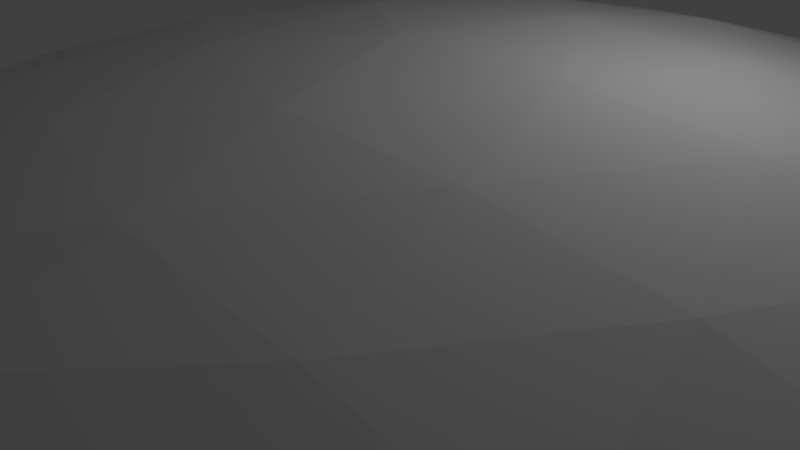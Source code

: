 # Source: asteroid.blend  (saved by Blender 2.76.0; exported with 4.5.12 LTS)
import bpy
from mathutils import Matrix  # noqa: F401  (used for matrix-valued properties, if any)

bpy.ops.wm.read_factory_settings(use_empty=True)
scene = bpy.context.scene
scene.name = 'Scene'

# ---- collections
col_collection_1 = bpy.data.collections.new('Collection 1'); scene.collection.children.link(col_collection_1)

# ---- materials (node trees are filled in below, after node groups)
mat_none = bpy.data.materials.new('None')
mat_none.alpha_threshold = 0.0
mat_none.use_transparent_shadow = False
mat_none.roughness = 0.5

# ---- material node trees

# ---- world
world_world = bpy.data.worlds.new('World'); scene.world = world_world
world_world.color = (0.05088, 0.05088, 0.05088)
world_world.use_sun_shadow = False
world_world.sun_shadow_jitter_overblur = 0.0
world_world.cycles.sampling_method = 'MANUAL'
world_world.cycles.sample_map_resolution = 256

# ---- cameras
cam_camera = bpy.data.cameras.new('Camera')
cam_camera.clip_end = 100.0
cam_camera.lens = 35.0
cam_camera.sensor_width = 32.0
cam_camera.sensor_height = 18.0
cam_camera.ortho_scale = 7.314
cam_camera.dof.focus_distance = 0.0
cam_camera.dof.aperture_fstop = 128.0

# ---- lights
light_lamp = bpy.data.lights.new('Lamp', 'POINT')
light_lamp.transmission_factor = 0.0
light_lamp.cutoff_distance = 30.0
light_lamp.energy = 100.0
light_lamp.shadow_buffer_clip_start = 1.001
light_lamp.shadow_soft_size = 0.1
light_lamp.shadow_maximum_resolution = 0.006
light_lamp.use_absolute_resolution = True
light_lamp.cycles.use_multiple_importance_sampling = False

# ---- meshes
me_astre1 = bpy.data.meshes.new('astre1')
me_astre1.from_pydata([(0.04245, -0.009893, 0.2025), (0.4954, 0.01846, 0.1178), (0.211, 0.4289, 0.116), (-0.3235, 0.2155, 0.0985), (-0.363, -0.3281, 0.08889), (0.1271, -0.4508, 0.09171), (0.382, 0.2422, -0.03986), (-0.1102, 0.3671, -0.04964), (-0.4797, -0.08809, -0.07079), (-0.1764, -0.5125, -0.0715), (0.3514, -0.3015, -0.05487), (-0.03158, -0.08393, -0.1575), (0.1835, -0.003617, 0.1989), (0.3131, 0.005899, 0.1825), (0.4204, 0.01504, 0.155), (0.09198, 0.1259, 0.2017), (0.141, 0.2513, 0.1856), (0.1833, 0.3557, 0.156), (-0.06866, 0.06905, 0.1964), (-0.1705, 0.1365, 0.176), (-0.2566, 0.185, 0.1422), (-0.07483, -0.09704, 0.19), (-0.186, -0.183, 0.1661), (-0.285, -0.2637, 0.1318), (0.08115, -0.1428, 0.1906), (0.1091, -0.2658, 0.1667), (0.1221, -0.3703, 0.1332), (0.4679, 0.1503, 0.1304), (0.4076, 0.2672, 0.1343), (0.3205, 0.3619, 0.1291), (0.0743, 0.4287, 0.1242), (-0.06791, 0.3929, 0.1253), (-0.2043, 0.3202, 0.1165), (-0.3801, 0.07743, 0.1043), (-0.4044, -0.06671, 0.1054), (-0.3972, -0.2051, 0.1), (-0.265, -0.3973, 0.1004), (-0.1461, -0.4437, 0.1036), (-0.01236, -0.4633, 0.09925), (0.2586, -0.364, 0.1087), (0.3711, -0.2498, 0.1196), (0.4517, -0.1185, 0.1228), (0.5255, 0.09786, 0.08295), (0.5133, 0.1649, 0.04291), (0.4629, 0.2144, 0.000844), (0.1416, 0.474, 0.07629), (0.06099, 0.4755, 0.03348), (-0.02485, 0.4367, -0.009294), (-0.4115, 0.1513, 0.05427), (-0.4702, 0.07751, 0.009186), (-0.4951, -0.004257, -0.03323), (-0.3591, -0.4169, 0.05002), (-0.324, -0.4784, 0.00884), (-0.2615, -0.5118, -0.03252), (0.2122, -0.4592, 0.05672), (0.2838, -0.4367, 0.01889), (0.3314, -0.3827, -0.01928), (0.5146, -0.06823, 0.07863), (0.4936, -0.1546, 0.03461), (0.4369, -0.2343, -0.01103), (0.2931, 0.4328, 0.07964), (0.3514, 0.3998, 0.03994), (0.3816, 0.3347, -0.0006752), (-0.3017, 0.3005, 0.06282), (-0.2564, 0.3581, 0.02494), (-0.1905, 0.3802, -0.0133), (-0.4415, -0.2974, 0.04862), (-0.4898, -0.242, 0.006137), (-0.5045, -0.1703, -0.03478), (0.04547, -0.5207, 0.05038), (-0.03356, -0.5585, 0.007709), (-0.1094, -0.558, -0.03352), (0.2833, 0.3109, -0.05286), (0.1625, 0.3544, -0.05934), (0.02791, 0.3735, -0.05798), (-0.2404, 0.2868, -0.06517), (-0.3529, 0.1777, -0.07578), (-0.4361, 0.04875, -0.07798), (-0.4476, -0.22, -0.082), (-0.3801, -0.3393, -0.08566), (-0.2878, -0.4392, -0.08169), (-0.0388, -0.5185, -0.08283), (0.1029, -0.4821, -0.08333), (0.2368, -0.4065, -0.073), (0.4007, -0.1656, -0.05953), (0.4189, -0.02245, -0.0584), (0.413, 0.117, -0.05153), (0.08563, 0.004336, -0.1448), (0.2002, 0.09505, -0.12), (0.3018, 0.1771, -0.0841), (-0.06823, 0.05141, -0.1466), (-0.09108, 0.177, -0.1241), (-0.1047, 0.2841, -0.09119), (-0.1725, -0.0802, -0.1534), (-0.3018, -0.07975, -0.1362), (-0.4079, -0.08428, -0.1082), (-0.07171, -0.2173, -0.1575), (-0.1112, -0.34, -0.142), (-0.1487, -0.4419, -0.1121), (0.08474, -0.1618, -0.1517), (0.1923, -0.2245, -0.1316), (0.2826, -0.2716, -0.09801), (0.2352, 0.1351, 0.1927), (0.3665, 0.1463, 0.1687), (0.2851, 0.2627, 0.169), (-0.01746, 0.2065, 0.1894), (0.03314, 0.3321, 0.1649), (-0.1183, 0.276, 0.1608), (-0.1896, -0.02312, 0.1789), (-0.2952, 0.03501, 0.1498), (-0.3027, -0.1191, 0.1462), (-0.04117, -0.2333, 0.1733), (-0.1615, -0.321, 0.1435), (-0.02234, -0.3601, 0.1427), (0.2232, -0.1367, 0.1823), (0.2503, -0.2604, 0.1519), (0.3523, -0.1274, 0.1598), (0.5279, 0.008641, 0.03994), (0.4842, -0.08134, -0.00908), (0.4929, 0.07278, -0.005066), (0.2172, 0.4609, 0.03606), (0.2668, 0.4054, -0.008305), (0.1274, 0.4404, -0.0114), (-0.3844, 0.2315, 0.01568), (-0.327, 0.2789, -0.02518), (-0.4329, 0.1459, -0.03311), (-0.4261, -0.3763, 0.00691), (-0.4592, -0.31, -0.03902), (-0.3756, -0.4264, -0.03776), (0.1299, -0.5225, 0.01112), (0.04419, -0.5468, -0.03724), (0.1961, -0.4865, -0.03134), (0.4522, 0.299, 0.04295), (0.4054, 0.3516, 0.08709), (0.4847, 0.2373, 0.08848), (-0.1023, 0.4413, 0.03124), (-0.1641, 0.4029, 0.07467), (-0.01161, 0.4612, 0.07838), (-0.5062, -0.0859, 0.007021), (-0.4738, -0.1575, 0.05316), (-0.4637, -0.003371, 0.05462), (-0.1897, -0.5421, 0.009154), (-0.1074, -0.5259, 0.0543), (-0.2457, -0.489, 0.05525), (0.4105, -0.3088, 0.02723), (0.454, -0.2187, 0.07637), (0.349, -0.3538, 0.06871), (0.05808, 0.1393, -0.1296), (0.04017, 0.2668, -0.1005), (0.1796, 0.2313, -0.09821), (-0.2102, 0.05645, -0.1378), (-0.3388, 0.05565, -0.1148), (-0.2326, 0.1824, -0.1083), (-0.2151, -0.2154, -0.1469), (-0.256, -0.3407, -0.1226), (-0.3467, -0.218, -0.1213), (0.04461, -0.3005, -0.1464), (0.1499, -0.3656, -0.1178), (0.001329, -0.4254, -0.1233), (0.2007, -0.06422, -0.1329), (0.3144, 0.03237, -0.09893), (0.3108, -0.1217, -0.104), (0.04245, -0.009893, 0.2025), (0.04245, -0.009893, 0.2025), (-0.06866, 0.06905, 0.1964), (-0.06866, 0.06905, 0.1964), (-0.1705, 0.1365, 0.176), (-0.06866, 0.06905, 0.1964), (-0.1705, 0.1365, 0.176), (-0.2952, 0.03501, 0.1498), (-0.2952, 0.03501, 0.1498), (-0.2952, 0.03501, 0.1498), (-0.3801, 0.07743, 0.1043), (-0.2952, 0.03501, 0.1498), (0.04245, -0.009893, 0.2025), (0.04245, -0.009893, 0.2025), (-0.4951, -0.004257, -0.03323), (-0.4361, 0.04875, -0.07798), (-0.4951, -0.004257, -0.03323), (-0.4951, -0.004257, -0.03323), (-0.4951, -0.004257, -0.03323), (-0.4702, 0.07751, 0.009186), (-0.4702, 0.07751, 0.009186), (-0.4637, -0.003371, 0.05462), (-0.3801, 0.07743, 0.1043), (-0.4637, -0.003371, 0.05462), (-0.03158, -0.08393, -0.1575), (-0.06823, 0.05141, -0.1466), (-0.06823, 0.05141, -0.1466), (-0.2102, 0.05645, -0.1378), (-0.2102, 0.05645, -0.1378), (-0.3388, 0.05565, -0.1148), (-0.2102, 0.05645, -0.1378), (-0.4361, 0.04875, -0.07798), (-0.4361, 0.04875, -0.07798), (-0.3388, 0.05565, -0.1148), (-0.3388, 0.05565, -0.1148), (-0.03158, -0.08393, -0.1575), (-0.03158, -0.08393, -0.1575), (-0.03158, -0.08393, -0.1575)], [], [(0, 12, 15), (12, 13, 102), (12, 102, 15), (15, 102, 16), (13, 14, 103), (13, 103, 102), (102, 103, 104), (102, 104, 16), (16, 104, 17), (14, 1, 27), (14, 27, 103), (103, 27, 28), (103, 28, 104), (104, 28, 29), (104, 29, 17), (17, 29, 2), (162, 15, 18), (15, 16, 105), (15, 105, 18), (18, 105, 19), (16, 17, 106), (16, 106, 105), (105, 106, 107), (105, 107, 19), (19, 107, 20), (17, 2, 30), (17, 30, 106), (106, 30, 31), (106, 31, 107), (107, 31, 32), (107, 32, 20), (20, 32, 3), (163, 164, 21), (165, 166, 108), (167, 108, 21), (21, 108, 22), (19, 20, 109), (168, 169, 108), (108, 170, 110), (108, 110, 22), (22, 110, 23), (20, 3, 33), (20, 33, 109), (171, 172, 34), (173, 34, 110), (110, 34, 35), (110, 35, 23), (23, 35, 4), (174, 21, 24), (21, 22, 111), (21, 111, 24), (24, 111, 25), (22, 23, 112), (22, 112, 111), (111, 112, 113), (111, 113, 25), (25, 113, 26), (23, 4, 36), (23, 36, 112), (112, 36, 37), (112, 37, 113), (113, 37, 38), (113, 38, 26), (26, 38, 5), (175, 24, 12), (24, 25, 114), (24, 114, 12), (12, 114, 13), (25, 26, 115), (25, 115, 114), (114, 115, 116), (114, 116, 13), (13, 116, 14), (26, 5, 39), (26, 39, 115), (115, 39, 40), (115, 40, 116), (116, 40, 41), (116, 41, 14), (14, 41, 1), (1, 57, 42), (57, 58, 117), (57, 117, 42), (42, 117, 43), (58, 59, 118), (58, 118, 117), (117, 118, 119), (117, 119, 43), (43, 119, 44), (59, 10, 84), (59, 84, 118), (118, 84, 85), (118, 85, 119), (119, 85, 86), (119, 86, 44), (44, 86, 6), (2, 60, 45), (60, 61, 120), (60, 120, 45), (45, 120, 46), (61, 62, 121), (61, 121, 120), (120, 121, 122), (120, 122, 46), (46, 122, 47), (62, 6, 72), (62, 72, 121), (121, 72, 73), (121, 73, 122), (122, 73, 74), (122, 74, 47), (47, 74, 7), (3, 63, 48), (63, 64, 123), (63, 123, 48), (48, 123, 49), (64, 65, 124), (64, 124, 123), (123, 124, 125), (123, 125, 49), (49, 125, 50), (65, 7, 75), (65, 75, 124), (124, 75, 76), (124, 76, 125), (125, 76, 77), (125, 77, 50), (176, 177, 8), (4, 66, 51), (66, 67, 126), (66, 126, 51), (51, 126, 52), (67, 68, 127), (67, 127, 126), (126, 127, 128), (126, 128, 52), (52, 128, 53), (68, 8, 78), (68, 78, 127), (127, 78, 79), (127, 79, 128), (128, 79, 80), (128, 80, 53), (53, 80, 9), (5, 69, 54), (69, 70, 129), (69, 129, 54), (54, 129, 55), (70, 71, 130), (70, 130, 129), (129, 130, 131), (129, 131, 55), (55, 131, 56), (71, 9, 81), (71, 81, 130), (130, 81, 82), (130, 82, 131), (131, 82, 83), (131, 83, 56), (56, 83, 10), (6, 62, 44), (62, 61, 132), (62, 132, 44), (44, 132, 43), (61, 60, 133), (61, 133, 132), (132, 133, 134), (132, 134, 43), (43, 134, 42), (60, 2, 29), (60, 29, 133), (133, 29, 28), (133, 28, 134), (134, 28, 27), (134, 27, 42), (42, 27, 1), (7, 65, 47), (65, 64, 135), (65, 135, 47), (47, 135, 46), (64, 63, 136), (64, 136, 135), (135, 136, 137), (135, 137, 46), (46, 137, 45), (63, 3, 32), (63, 32, 136), (136, 32, 31), (136, 31, 137), (137, 31, 30), (137, 30, 45), (45, 30, 2), (8, 68, 178), (68, 67, 138), (68, 138, 179), (180, 138, 181), (67, 66, 139), (67, 139, 138), (138, 139, 140), (138, 140, 182), (49, 183, 48), (66, 4, 35), (66, 35, 139), (139, 35, 34), (139, 34, 140), (140, 34, 184), (185, 33, 48), (48, 33, 3), (9, 71, 53), (71, 70, 141), (71, 141, 53), (53, 141, 52), (70, 69, 142), (70, 142, 141), (141, 142, 143), (141, 143, 52), (52, 143, 51), (69, 5, 38), (69, 38, 142), (142, 38, 37), (142, 37, 143), (143, 37, 36), (143, 36, 51), (51, 36, 4), (10, 59, 56), (59, 58, 144), (59, 144, 56), (56, 144, 55), (58, 57, 145), (58, 145, 144), (144, 145, 146), (144, 146, 55), (55, 146, 54), (57, 1, 41), (57, 41, 145), (145, 41, 40), (145, 40, 146), (146, 40, 39), (146, 39, 54), (54, 39, 5), (11, 90, 87), (90, 91, 147), (90, 147, 87), (87, 147, 88), (91, 92, 148), (91, 148, 147), (147, 148, 149), (147, 149, 88), (88, 149, 89), (92, 7, 74), (92, 74, 148), (148, 74, 73), (148, 73, 149), (149, 73, 72), (149, 72, 89), (89, 72, 6), (186, 93, 187), (93, 94, 150), (93, 150, 188), (90, 189, 91), (94, 95, 151), (94, 151, 150), (190, 191, 152), (192, 152, 91), (91, 152, 92), (95, 8, 193), (95, 194, 151), (195, 77, 76), (196, 76, 152), (152, 76, 75), (152, 75, 92), (92, 75, 7), (197, 96, 93), (96, 97, 153), (96, 153, 93), (93, 153, 94), (97, 98, 154), (97, 154, 153), (153, 154, 155), (153, 155, 94), (94, 155, 95), (98, 9, 80), (98, 80, 154), (154, 80, 79), (154, 79, 155), (155, 79, 78), (155, 78, 95), (95, 78, 8), (198, 99, 96), (99, 100, 156), (99, 156, 96), (96, 156, 97), (100, 101, 157), (100, 157, 156), (156, 157, 158), (156, 158, 97), (97, 158, 98), (101, 10, 83), (101, 83, 157), (157, 83, 82), (157, 82, 158), (158, 82, 81), (158, 81, 98), (98, 81, 9), (199, 87, 99), (87, 88, 159), (87, 159, 99), (99, 159, 100), (88, 89, 160), (88, 160, 159), (159, 160, 161), (159, 161, 100), (100, 161, 101), (89, 6, 86), (89, 86, 160), (160, 86, 85), (160, 85, 161), (161, 85, 84), (161, 84, 101), (101, 84, 10)])
_uv = me_astre1.uv_layers.new(name='UVMap')
_uv.uv.foreach_set('vector', [0.6, 1.0, 0.5, 0.9119, 0.7, 0.9119, 0.5, 0.9119, 0.5, 0.8238, 0.6, 0.8524, 0.5, 0.9119, 0.6, 0.8524, 0.7, 0.9119, 0.7, 0.9119, 0.6, 0.8524, 0.7, 0.8238, 0.5, 0.8238, 0.5, 0.7357, 0.5644, 0.7654, 0.5, 0.8238, 0.5644, 0.7654, 0.6, 0.8524, 0.6, 0.8524, 0.5644, 0.7654, 0.6356, 0.7654, 0.6, 0.8524, 0.6356, 0.7654, 0.7, 0.8238, 0.7, 0.8238, 0.6356, 0.7654, 0.7, 0.7357, 0.5, 0.7357, 0.5, 0.6476, 0.5487, 0.6688, 0.5, 0.7357, 0.5487, 0.6688, 0.5644, 0.7654, 0.5644, 0.7654, 0.5487, 0.6688, 0.6, 0.6762, 0.5644, 0.7654, 0.6, 0.6762, 0.6356, 0.7654, 0.6356, 0.7654, 0.6, 0.6762, 0.6513, 0.6688, 0.6356, 0.7654, 0.6513, 0.6688, 0.7, 0.7357, 0.7, 0.7357, 0.6513, 0.6688, 0.7, 0.6476, 0.8, 1.0, 0.7, 0.9119, 0.9, 0.9119, 0.7, 0.9119, 0.7, 0.8238, 0.8, 0.8524, 0.7, 0.9119, 0.8, 0.8524, 0.9, 0.9119, 0.9, 0.9119, 0.8, 0.8524, 0.9, 0.8238, 0.7, 0.8238, 0.7, 0.7357, 0.7644, 0.7654, 0.7, 0.8238, 0.7644, 0.7654, 0.8, 0.8524, 0.8, 0.8524, 0.7644, 0.7654, 0.8356, 0.7654, 0.8, 0.8524, 0.8356, 0.7654, 0.9, 0.8238, 0.9, 0.8238, 0.8356, 0.7654, 0.9, 0.7357, 0.7, 0.7357, 0.7, 0.6476, 0.7487, 0.6688, 0.7, 0.7357, 0.7487, 0.6688, 0.7644, 0.7654, 0.7644, 0.7654, 0.7487, 0.6688, 0.8, 0.6762, 0.7644, 0.7654, 0.8, 0.6762, 0.8356, 0.7654, 0.8356, 0.7654, 0.8, 0.6762, 0.8513, 0.6688, 0.8356, 0.7654, 0.8513, 0.6688, 0.9, 0.7357, 0.9, 0.7357, 0.8513, 0.6688, 0.9, 0.6476, 0.0, 1.0, -0.1, 0.9119, 0.1, 0.9119, -0.1, 0.9119, -0.1, 0.8238, 0.0, 0.8524, -0.1, 0.9119, 0.0, 0.8524, 0.1, 0.9119, 0.1, 0.9119, 0.0, 0.8524, 0.1, 0.8238, 0.9, 0.8238, 0.9, 0.7357, 0.9644, 0.7654, -0.1, 0.8238, -0.03559, 0.7654, 0.0, 0.8524, 0.0, 0.8524, -0.03559, 0.7654, 0.03559, 0.7654, 0.0, 0.8524, 0.03559, 0.7654, 0.1, 0.8238, 0.1, 0.8238, 0.03559, 0.7654, 0.1, 0.7357, 0.9, 0.7357, 0.9, 0.6476, 0.9487, 0.6688, 0.9, 0.7357, 0.9487, 0.6688, 0.9644, 0.7654, -0.03559, 0.7654, -0.0513, 0.6688, 0.0, 0.6762, -0.03559, 0.7654, 0.0, 0.6762, 0.03559, 0.7654, 0.03559, 0.7654, 0.0, 0.6762, 0.0513, 0.6688, 0.03559, 0.7654, 0.0513, 0.6688, 0.1, 0.7357, 0.1, 0.7357, 0.0513, 0.6688, 0.1, 0.6476, 0.2, 1.0, 0.1, 0.9119, 0.3, 0.9119, 0.1, 0.9119, 0.1, 0.8238, 0.2, 0.8524, 0.1, 0.9119, 0.2, 0.8524, 0.3, 0.9119, 0.3, 0.9119, 0.2, 0.8524, 0.3, 0.8238, 0.1, 0.8238, 0.1, 0.7357, 0.1644, 0.7654, 0.1, 0.8238, 0.1644, 0.7654, 0.2, 0.8524, 0.2, 0.8524, 0.1644, 0.7654, 0.2356, 0.7654, 0.2, 0.8524, 0.2356, 0.7654, 0.3, 0.8238, 0.3, 0.8238, 0.2356, 0.7654, 0.3, 0.7357, 0.1, 0.7357, 0.1, 0.6476, 0.1487, 0.6688, 0.1, 0.7357, 0.1487, 0.6688, 0.1644, 0.7654, 0.1644, 0.7654, 0.1487, 0.6688, 0.2, 0.6762, 0.1644, 0.7654, 0.2, 0.6762, 0.2356, 0.7654, 0.2356, 0.7654, 0.2, 0.6762, 0.2513, 0.6688, 0.2356, 0.7654, 0.2513, 0.6688, 0.3, 0.7357, 0.3, 0.7357, 0.2513, 0.6688, 0.3, 0.6476, 0.4, 1.0, 0.3, 0.9119, 0.5, 0.9119, 0.3, 0.9119, 0.3, 0.8238, 0.4, 0.8524, 0.3, 0.9119, 0.4, 0.8524, 0.5, 0.9119, 0.5, 0.9119, 0.4, 0.8524, 0.5, 0.8238, 0.3, 0.8238, 0.3, 0.7357, 0.3644, 0.7654, 0.3, 0.8238, 0.3644, 0.7654, 0.4, 0.8524, 0.4, 0.8524, 0.3644, 0.7654, 0.4356, 0.7654, 0.4, 0.8524, 0.4356, 0.7654, 0.5, 0.8238, 0.5, 0.8238, 0.4356, 0.7654, 0.5, 0.7357, 0.3, 0.7357, 0.3, 0.6476, 0.3487, 0.6688, 0.3, 0.7357, 0.3487, 0.6688, 0.3644, 0.7654, 0.3644, 0.7654, 0.3487, 0.6688, 0.4, 0.6762, 0.3644, 0.7654, 0.4, 0.6762, 0.4356, 0.7654, 0.4356, 0.7654, 0.4, 0.6762, 0.4513, 0.6688, 0.4356, 0.7654, 0.4513, 0.6688, 0.5, 0.7357, 0.5, 0.7357, 0.4513, 0.6688, 0.5, 0.6476, 0.5, 0.6476, 0.4736, 0.5747, 0.5264, 0.5747, 0.4736, 0.5747, 0.45, 0.5, 0.5, 0.5, 0.4736, 0.5747, 0.5, 0.5, 0.5264, 0.5747, 0.5264, 0.5747, 0.5, 0.5, 0.55, 0.5, 0.45, 0.5, 0.4264, 0.4253, 0.4754, 0.4179, 0.45, 0.5, 0.4754, 0.4179, 0.5, 0.5, 0.5, 0.5, 0.4754, 0.4179, 0.5246, 0.4179, 0.5, 0.5, 0.5246, 0.4179, 0.55, 0.5, 0.55, 0.5, 0.5246, 0.4179, 0.5736, 0.4253, 0.4264, 0.4253, 0.4, 0.3524, 0.4487, 0.3312, 0.4264, 0.4253, 0.4487, 0.3312, 0.4754, 0.4179, 0.4754, 0.4179, 0.4487, 0.3312, 0.5, 0.3238, 0.4754, 0.4179, 0.5, 0.3238, 0.5246, 0.4179, 0.5246, 0.4179, 0.5, 0.3238, 0.5513, 0.3312, 0.5246, 0.4179, 0.5513, 0.3312, 0.5736, 0.4253, 0.5736, 0.4253, 0.5513, 0.3312, 0.6, 0.3524, 0.7, 0.6476, 0.6736, 0.5747, 0.7264, 0.5747, 0.6736, 0.5747, 0.65, 0.5, 0.7, 0.5, 0.6736, 0.5747, 0.7, 0.5, 0.7264, 0.5747, 0.7264, 0.5747, 0.7, 0.5, 0.75, 0.5, 0.65, 0.5, 0.6264, 0.4253, 0.6754, 0.4179, 0.65, 0.5, 0.6754, 0.4179, 0.7, 0.5, 0.7, 0.5, 0.6754, 0.4179, 0.7246, 0.4179, 0.7, 0.5, 0.7246, 0.4179, 0.75, 0.5, 0.75, 0.5, 0.7246, 0.4179, 0.7736, 0.4253, 0.6264, 0.4253, 0.6, 0.3524, 0.6487, 0.3312, 0.6264, 0.4253, 0.6487, 0.3312, 0.6754, 0.4179, 0.6754, 0.4179, 0.6487, 0.3312, 0.7, 0.3238, 0.6754, 0.4179, 0.7, 0.3238, 0.7246, 0.4179, 0.7246, 0.4179, 0.7, 0.3238, 0.7513, 0.3312, 0.7246, 0.4179, 0.7513, 0.3312, 0.7736, 0.4253, 0.7736, 0.4253, 0.7513, 0.3312, 0.8, 0.3524, 0.9, 0.6476, 0.8736, 0.5747, 0.9264, 0.5747, 0.8736, 0.5747, 0.85, 0.5, 0.9, 0.5, 0.8736, 0.5747, 0.9, 0.5, 0.9264, 0.5747, 0.9264, 0.5747, 0.9, 0.5, 0.95, 0.5, 0.85, 0.5, 0.8264, 0.4253, 0.8754, 0.4179, 0.85, 0.5, 0.8754, 0.4179, 0.9, 0.5, 0.9, 0.5, 0.8754, 0.4179, 0.9246, 0.4179, 0.9, 0.5, 0.9246, 0.4179, 0.95, 0.5, 0.95, 0.5, 0.9246, 0.4179, 0.9736, 0.4253, 0.8264, 0.4253, 0.8, 0.3524, 0.8487, 0.3312, 0.8264, 0.4253, 0.8487, 0.3312, 0.8754, 0.4179, 0.8754, 0.4179, 0.8487, 0.3312, 0.9, 0.3238, 0.8754, 0.4179, 0.9, 0.3238, 0.9246, 0.4179, 0.9246, 0.4179, 0.9, 0.3238, 0.9513, 0.3312, 0.9246, 0.4179, 0.9513, 0.3312, 0.9736, 0.4253, -0.0264, 0.4253, -0.0487, 0.3312, 0.0, 0.3524, 0.1, 0.6476, 0.0736, 0.5747, 0.1264, 0.5747, 0.0736, 0.5747, 0.05, 0.5, 0.1, 0.5, 0.0736, 0.5747, 0.1, 0.5, 0.1264, 0.5747, 0.1264, 0.5747, 0.1, 0.5, 0.15, 0.5, 0.05, 0.5, 0.0264, 0.4253, 0.07537, 0.4179, 0.05, 0.5, 0.07537, 0.4179, 0.1, 0.5, 0.1, 0.5, 0.07537, 0.4179, 0.1246, 0.4179, 0.1, 0.5, 0.1246, 0.4179, 0.15, 0.5, 0.15, 0.5, 0.1246, 0.4179, 0.1736, 0.4253, 0.0264, 0.4253, 0.0, 0.3524, 0.0487, 0.3312, 0.0264, 0.4253, 0.0487, 0.3312, 0.07537, 0.4179, 0.07537, 0.4179, 0.0487, 0.3312, 0.1, 0.3238, 0.07537, 0.4179, 0.1, 0.3238, 0.1246, 0.4179, 0.1246, 0.4179, 0.1, 0.3238, 0.1513, 0.3312, 0.1246, 0.4179, 0.1513, 0.3312, 0.1736, 0.4253, 0.1736, 0.4253, 0.1513, 0.3312, 0.2, 0.3524, 0.3, 0.6476, 0.2736, 0.5747, 0.3264, 0.5747, 0.2736, 0.5747, 0.25, 0.5, 0.3, 0.5, 0.2736, 0.5747, 0.3, 0.5, 0.3264, 0.5747, 0.3264, 0.5747, 0.3, 0.5, 0.35, 0.5, 0.25, 0.5, 0.2264, 0.4253, 0.2754, 0.4179, 0.25, 0.5, 0.2754, 0.4179, 0.3, 0.5, 0.3, 0.5, 0.2754, 0.4179, 0.3246, 0.4179, 0.3, 0.5, 0.3246, 0.4179, 0.35, 0.5, 0.35, 0.5, 0.3246, 0.4179, 0.3736, 0.4253, 0.2264, 0.4253, 0.2, 0.3524, 0.2487, 0.3312, 0.2264, 0.4253, 0.2487, 0.3312, 0.2754, 0.4179, 0.2754, 0.4179, 0.2487, 0.3312, 0.3, 0.3238, 0.2754, 0.4179, 0.3, 0.3238, 0.3246, 0.4179, 0.3246, 0.4179, 0.3, 0.3238, 0.3513, 0.3312, 0.3246, 0.4179, 0.3513, 0.3312, 0.3736, 0.4253, 0.3736, 0.4253, 0.3513, 0.3312, 0.4, 0.3524, 0.6, 0.3524, 0.6264, 0.4253, 0.5736, 0.4253, 0.6264, 0.4253, 0.65, 0.5, 0.6, 0.5, 0.6264, 0.4253, 0.6, 0.5, 0.5736, 0.4253, 0.5736, 0.4253, 0.6, 0.5, 0.55, 0.5, 0.65, 0.5, 0.6736, 0.5747, 0.6246, 0.5821, 0.65, 0.5, 0.6246, 0.5821, 0.6, 0.5, 0.6, 0.5, 0.6246, 0.5821, 0.5754, 0.5821, 0.6, 0.5, 0.5754, 0.5821, 0.55, 0.5, 0.55, 0.5, 0.5754, 0.5821, 0.5264, 0.5747, 0.6736, 0.5747, 0.7, 0.6476, 0.6513, 0.6688, 0.6736, 0.5747, 0.6513, 0.6688, 0.6246, 0.5821, 0.6246, 0.5821, 0.6513, 0.6688, 0.6, 0.6762, 0.6246, 0.5821, 0.6, 0.6762, 0.5754, 0.5821, 0.5754, 0.5821, 0.6, 0.6762, 0.5487, 0.6688, 0.5754, 0.5821, 0.5487, 0.6688, 0.5264, 0.5747, 0.5264, 0.5747, 0.5487, 0.6688, 0.5, 0.6476, 0.8, 0.3524, 0.8264, 0.4253, 0.7736, 0.4253, 0.8264, 0.4253, 0.85, 0.5, 0.8, 0.5, 0.8264, 0.4253, 0.8, 0.5, 0.7736, 0.4253, 0.7736, 0.4253, 0.8, 0.5, 0.75, 0.5, 0.85, 0.5, 0.8736, 0.5747, 0.8246, 0.5821, 0.85, 0.5, 0.8246, 0.5821, 0.8, 0.5, 0.8, 0.5, 0.8246, 0.5821, 0.7754, 0.5821, 0.8, 0.5, 0.7754, 0.5821, 0.75, 0.5, 0.75, 0.5, 0.7754, 0.5821, 0.7264, 0.5747, 0.8736, 0.5747, 0.9, 0.6476, 0.8513, 0.6688, 0.8736, 0.5747, 0.8513, 0.6688, 0.8246, 0.5821, 0.8246, 0.5821, 0.8513, 0.6688, 0.8, 0.6762, 0.8246, 0.5821, 0.8, 0.6762, 0.7754, 0.5821, 0.7754, 0.5821, 0.8, 0.6762, 0.7487, 0.6688, 0.7754, 0.5821, 0.7487, 0.6688, 0.7264, 0.5747, 0.7264, 0.5747, 0.7487, 0.6688, 0.7, 0.6476, 0.0, 0.3524, 0.0264, 0.4253, -0.0264, 0.4253, 0.0264, 0.4253, 0.05, 0.5, 0.0, 0.5, 0.0264, 0.4253, 0.0, 0.5, -0.0264, 0.4253, -0.0264, 0.4253, 0.0, 0.5, -0.05, 0.5, 0.05, 0.5, 0.0736, 0.5747, 0.02463, 0.5821, 0.05, 0.5, 0.02463, 0.5821, 0.0, 0.5, 0.0, 0.5, 0.02463, 0.5821, -0.02463, 0.5821, 0.0, 0.5, -0.02463, 0.5821, -0.05, 0.5, 0.95, 0.5, 0.9754, 0.5821, 0.9264, 0.5747, 0.0736, 0.5747, 0.1, 0.6476, 0.0513, 0.6688, 0.0736, 0.5747, 0.0513, 0.6688, 0.02463, 0.5821, 0.02463, 0.5821, 0.0513, 0.6688, 0.0, 0.6762, 0.02463, 0.5821, 0.0, 0.6762, -0.02463, 0.5821, -0.02463, 0.5821, 0.0, 0.6762, -0.0513, 0.6688, 0.9754, 0.5821, 0.9487, 0.6688, 0.9264, 0.5747, 0.9264, 0.5747, 0.9487, 0.6688, 0.9, 0.6476, 0.2, 0.3524, 0.2264, 0.4253, 0.1736, 0.4253, 0.2264, 0.4253, 0.25, 0.5, 0.2, 0.5, 0.2264, 0.4253, 0.2, 0.5, 0.1736, 0.4253, 0.1736, 0.4253, 0.2, 0.5, 0.15, 0.5, 0.25, 0.5, 0.2736, 0.5747, 0.2246, 0.5821, 0.25, 0.5, 0.2246, 0.5821, 0.2, 0.5, 0.2, 0.5, 0.2246, 0.5821, 0.1754, 0.5821, 0.2, 0.5, 0.1754, 0.5821, 0.15, 0.5, 0.15, 0.5, 0.1754, 0.5821, 0.1264, 0.5747, 0.2736, 0.5747, 0.3, 0.6476, 0.2513, 0.6688, 0.2736, 0.5747, 0.2513, 0.6688, 0.2246, 0.5821, 0.2246, 0.5821, 0.2513, 0.6688, 0.2, 0.6762, 0.2246, 0.5821, 0.2, 0.6762, 0.1754, 0.5821, 0.1754, 0.5821, 0.2, 0.6762, 0.1487, 0.6688, 0.1754, 0.5821, 0.1487, 0.6688, 0.1264, 0.5747, 0.1264, 0.5747, 0.1487, 0.6688, 0.1, 0.6476, 0.4, 0.3524, 0.4264, 0.4253, 0.3736, 0.4253, 0.4264, 0.4253, 0.45, 0.5, 0.4, 0.5, 0.4264, 0.4253, 0.4, 0.5, 0.3736, 0.4253, 0.3736, 0.4253, 0.4, 0.5, 0.35, 0.5, 0.45, 0.5, 0.4736, 0.5747, 0.4246, 0.5821, 0.45, 0.5, 0.4246, 0.5821, 0.4, 0.5, 0.4, 0.5, 0.4246, 0.5821, 0.3754, 0.5821, 0.4, 0.5, 0.3754, 0.5821, 0.35, 0.5, 0.35, 0.5, 0.3754, 0.5821, 0.3264, 0.5747, 0.4736, 0.5747, 0.5, 0.6476, 0.4513, 0.6688, 0.4736, 0.5747, 0.4513, 0.6688, 0.4246, 0.5821, 0.4246, 0.5821, 0.4513, 0.6688, 0.4, 0.6762, 0.4246, 0.5821, 0.4, 0.6762, 0.3754, 0.5821, 0.3754, 0.5821, 0.4, 0.6762, 0.3487, 0.6688, 0.3754, 0.5821, 0.3487, 0.6688, 0.3264, 0.5747, 0.3264, 0.5747, 0.3487, 0.6688, 0.3, 0.6476, 0.7, 0.0, 0.8, 0.0881, 0.6, 0.0881, 0.8, 0.0881, 0.8, 0.1762, 0.7, 0.1476, 0.8, 0.0881, 0.7, 0.1476, 0.6, 0.0881, 0.6, 0.0881, 0.7, 0.1476, 0.6, 0.1762, 0.8, 0.1762, 0.8, 0.2643, 0.7356, 0.2346, 0.8, 0.1762, 0.7356, 0.2346, 0.7, 0.1476, 0.7, 0.1476, 0.7356, 0.2346, 0.6644, 0.2346, 0.7, 0.1476, 0.6644, 0.2346, 0.6, 0.1762, 0.6, 0.1762, 0.6644, 0.2346, 0.6, 0.2643, 0.8, 0.2643, 0.8, 0.3524, 0.7513, 0.3312, 0.8, 0.2643, 0.7513, 0.3312, 0.7356, 0.2346, 0.7356, 0.2346, 0.7513, 0.3312, 0.7, 0.3238, 0.7356, 0.2346, 0.7, 0.3238, 0.6644, 0.2346, 0.6644, 0.2346, 0.7, 0.3238, 0.6487, 0.3312, 0.6644, 0.2346, 0.6487, 0.3312, 0.6, 0.2643, 0.6, 0.2643, 0.6487, 0.3312, 0.6, 0.3524, -0.1, 0.0, 0.0, 0.0881, -0.2, 0.0881, 0.0, 0.0881, 0.0, 0.1762, -0.1, 0.1476, 0.0, 0.0881, -0.1, 0.1476, -0.2, 0.0881, 0.8, 0.0881, 0.9, 0.1476, 0.8, 0.1762, 0.0, 0.1762, 0.0, 0.2643, -0.06441, 0.2346, 0.0, 0.1762, -0.06441, 0.2346, -0.1, 0.1476, 0.9, 0.1476, 0.9356, 0.2346, 0.8644, 0.2346, 0.9, 0.1476, 0.8644, 0.2346, 0.8, 0.1762, 0.8, 0.1762, 0.8644, 0.2346, 0.8, 0.2643, 0.0, 0.2643, 0.0, 0.3524, -0.0487, 0.3312, 0.0, 0.2643, -0.0487, 0.3312, -0.06441, 0.2346, 0.9356, 0.2346, 0.9513, 0.3312, 0.9, 0.3238, 0.9356, 0.2346, 0.9, 0.3238, 0.8644, 0.2346, 0.8644, 0.2346, 0.9, 0.3238, 0.8487, 0.3312, 0.8644, 0.2346, 0.8487, 0.3312, 0.8, 0.2643, 0.8, 0.2643, 0.8487, 0.3312, 0.8, 0.3524, 0.1, 0.0, 0.2, 0.0881, 0.0, 0.0881, 0.2, 0.0881, 0.2, 0.1762, 0.1, 0.1476, 0.2, 0.0881, 0.1, 0.1476, 0.0, 0.0881, 0.0, 0.0881, 0.1, 0.1476, 0.0, 0.1762, 0.2, 0.1762, 0.2, 0.2643, 0.1356, 0.2346, 0.2, 0.1762, 0.1356, 0.2346, 0.1, 0.1476, 0.1, 0.1476, 0.1356, 0.2346, 0.06441, 0.2346, 0.1, 0.1476, 0.06441, 0.2346, 0.0, 0.1762, 0.0, 0.1762, 0.06441, 0.2346, 0.0, 0.2643, 0.2, 0.2643, 0.2, 0.3524, 0.1513, 0.3312, 0.2, 0.2643, 0.1513, 0.3312, 0.1356, 0.2346, 0.1356, 0.2346, 0.1513, 0.3312, 0.1, 0.3238, 0.1356, 0.2346, 0.1, 0.3238, 0.06441, 0.2346, 0.06441, 0.2346, 0.1, 0.3238, 0.0487, 0.3312, 0.06441, 0.2346, 0.0487, 0.3312, 0.0, 0.2643, 0.0, 0.2643, 0.0487, 0.3312, 0.0, 0.3524, 0.3, 0.0, 0.4, 0.0881, 0.2, 0.0881, 0.4, 0.0881, 0.4, 0.1762, 0.3, 0.1476, 0.4, 0.0881, 0.3, 0.1476, 0.2, 0.0881, 0.2, 0.0881, 0.3, 0.1476, 0.2, 0.1762, 0.4, 0.1762, 0.4, 0.2643, 0.3356, 0.2346, 0.4, 0.1762, 0.3356, 0.2346, 0.3, 0.1476, 0.3, 0.1476, 0.3356, 0.2346, 0.2644, 0.2346, 0.3, 0.1476, 0.2644, 0.2346, 0.2, 0.1762, 0.2, 0.1762, 0.2644, 0.2346, 0.2, 0.2643, 0.4, 0.2643, 0.4, 0.3524, 0.3513, 0.3312, 0.4, 0.2643, 0.3513, 0.3312, 0.3356, 0.2346, 0.3356, 0.2346, 0.3513, 0.3312, 0.3, 0.3238, 0.3356, 0.2346, 0.3, 0.3238, 0.2644, 0.2346, 0.2644, 0.2346, 0.3, 0.3238, 0.2487, 0.3312, 0.2644, 0.2346, 0.2487, 0.3312, 0.2, 0.2643, 0.2, 0.2643, 0.2487, 0.3312, 0.2, 0.3524, 0.5, 0.0, 0.6, 0.0881, 0.4, 0.0881, 0.6, 0.0881, 0.6, 0.1762, 0.5, 0.1476, 0.6, 0.0881, 0.5, 0.1476, 0.4, 0.0881, 0.4, 0.0881, 0.5, 0.1476, 0.4, 0.1762, 0.6, 0.1762, 0.6, 0.2643, 0.5356, 0.2346, 0.6, 0.1762, 0.5356, 0.2346, 0.5, 0.1476, 0.5, 0.1476, 0.5356, 0.2346, 0.4644, 0.2346, 0.5, 0.1476, 0.4644, 0.2346, 0.4, 0.1762, 0.4, 0.1762, 0.4644, 0.2346, 0.4, 0.2643, 0.6, 0.2643, 0.6, 0.3524, 0.5513, 0.3312, 0.6, 0.2643, 0.5513, 0.3312, 0.5356, 0.2346, 0.5356, 0.2346, 0.5513, 0.3312, 0.5, 0.3238, 0.5356, 0.2346, 0.5, 0.3238, 0.4644, 0.2346, 0.4644, 0.2346, 0.5, 0.3238, 0.4487, 0.3312, 0.4644, 0.2346, 0.4487, 0.3312, 0.4, 0.2643, 0.4, 0.2643, 0.4487, 0.3312, 0.4, 0.3524])
me_astre1.materials.append(mat_none)
me_astre1.use_remesh_preserve_volume = False
me_astre1.use_remesh_preserve_attributes = False
me_astre1.use_mirror_vertex_groups = False
me_astre1.update()

# ---- objects
ob_astre1 = bpy.data.objects.new('astre1', me_astre1)
ob_lamp = bpy.data.objects.new('Lamp', light_lamp)
ob_camera = bpy.data.objects.new('Camera', cam_camera)

# ---- transforms, parenting, visibility, modifiers, constraints
ob_astre1.location = (0.0, 0.0, -0.09104)
ob_astre1.scale = (15.19, 15.19, 15.19)
ob_astre1.lineart.crease_threshold = 0.0
ob_lamp.location = (4.076, 1.005, 5.904)
ob_lamp.rotation_euler = (0.6503, 0.05522, 1.866)
ob_lamp.lock_rotations_4d = False
ob_lamp.empty_display_type = 'ARROWS'
ob_lamp.color = (0.0, 0.0, 0.0, 0.0)
ob_lamp.lineart.crease_threshold = 0.0
ob_camera.location = (7.481, -6.508, 5.344)
ob_camera.rotation_euler = (1.109, 0.01082, 0.8149)
ob_camera.lock_rotations_4d = False
ob_camera.empty_display_type = 'ARROWS'
ob_camera.color = (0.0, 0.0, 0.0, 0.0)
ob_camera.display_type = 'WIRE'
ob_camera.lineart.crease_threshold = 0.0

# ---- collection membership
col_collection_1.objects.link(ob_astre1)
col_collection_1.objects.link(ob_lamp)
col_collection_1.objects.link(ob_camera)

# ---- scene / render settings (as saved in the file)
scene.camera = ob_camera
scene.frame_start = 1; scene.frame_end = 250; scene.frame_set(1)
scene.render.engine = 'BLENDER_EEVEE_NEXT'
scene.render.resolution_percentage = 50
scene.render.dither_intensity = 0.0
scene.cycles.use_denoising = False
scene.cycles.samples = 10
scene.cycles.sampling_pattern = 'TABULATED_SOBOL'
scene.cycles.light_sampling_threshold = 0.0
scene.cycles.use_adaptive_sampling = False
scene.cycles.use_light_tree = False
scene.cycles.blur_glossy = 0.0
scene.cycles.pixel_filter_type = 'GAUSSIAN'
scene.cycles.sample_clamp_indirect = 0.0
scene.view_settings.view_transform = 'Standard'
bpy.context.view_layer.update()
